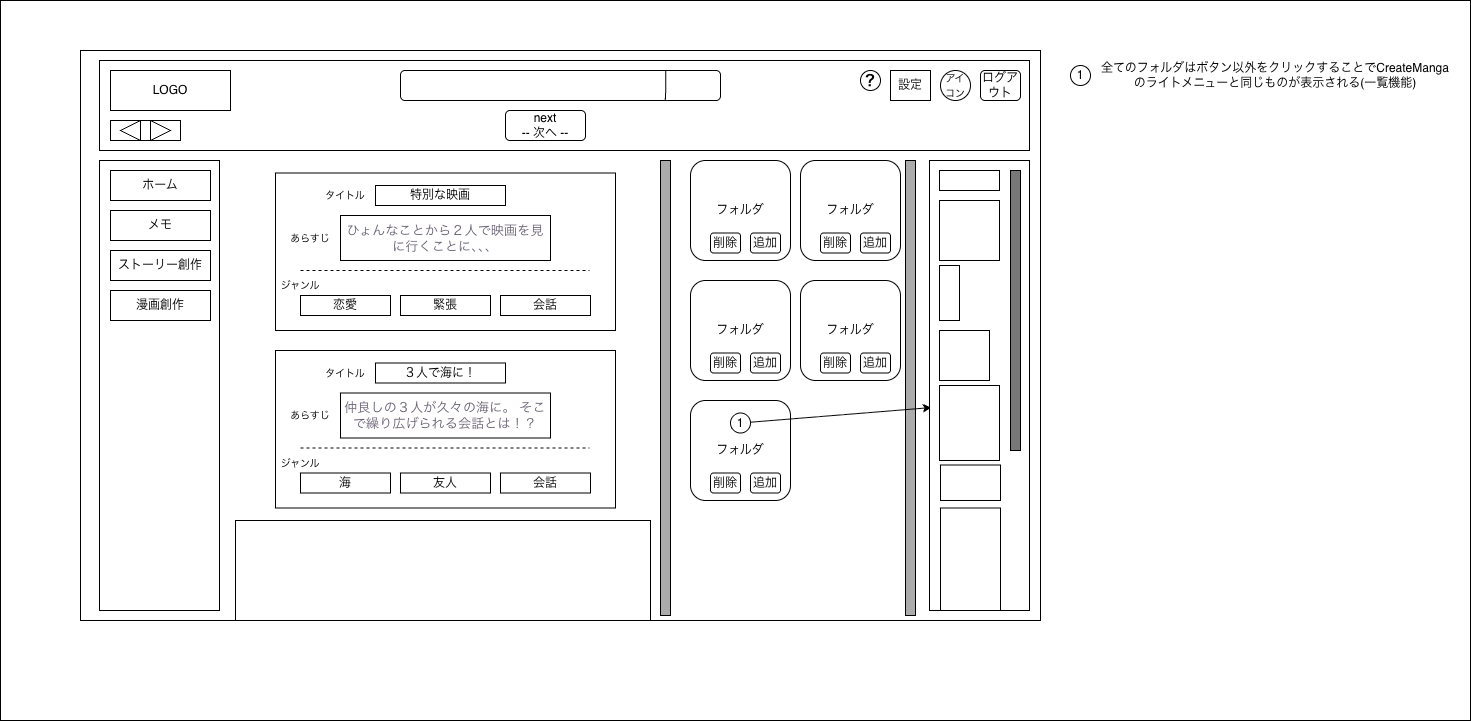

The diagram above was exported from draw.io. Its source (the exported page's mxGraphModel, read from the mxfile embedded in the PNG):
<mxGraphModel dx="2180" dy="760" grid="1" gridSize="10" guides="1" tooltips="1" connect="1" arrows="1" fold="1" page="1" pageScale="1" pageWidth="827" pageHeight="1169" math="0" shadow="0">
  <root>
    <mxCell id="0" />
    <mxCell id="1" parent="0" />
    <mxCell id="XfrF6AXwW5X4sgB6TT_l-1" parent="1" style="rounded=0;whiteSpace=wrap;html=1;" value="" vertex="1">
      <mxGeometry height="720" width="1470" x="-150" y="60" as="geometry" />
    </mxCell>
    <mxCell id="T5DngAg2uOV8ZLSPyiYn-1" parent="1" style="rounded=0;whiteSpace=wrap;html=1;" value="" vertex="1">
      <mxGeometry height="570" width="960" x="-70" y="110" as="geometry" />
    </mxCell>
    <mxCell id="T5DngAg2uOV8ZLSPyiYn-3" parent="1" style="rounded=0;whiteSpace=wrap;html=1;" value="" vertex="1">
      <mxGeometry height="90" width="930" x="-51" y="120" as="geometry" />
    </mxCell>
    <mxCell id="T5DngAg2uOV8ZLSPyiYn-2" parent="1" style="rounded=0;whiteSpace=wrap;html=1;" value="LOGO" vertex="1">
      <mxGeometry height="40" width="120" x="-40" y="130" as="geometry" />
    </mxCell>
    <mxCell id="T5DngAg2uOV8ZLSPyiYn-4" parent="1" style="rounded=0;whiteSpace=wrap;html=1;" value="" vertex="1">
      <mxGeometry height="450" width="120" x="-51" y="220" as="geometry" />
    </mxCell>
    <mxCell id="T5DngAg2uOV8ZLSPyiYn-5" parent="1" style="rounded=0;whiteSpace=wrap;html=1;fillColor=#FFFFFF;" value="ホーム" vertex="1">
      <mxGeometry height="30" width="100" x="-40" y="230" as="geometry" />
    </mxCell>
    <mxCell id="T5DngAg2uOV8ZLSPyiYn-6" parent="1" style="rounded=0;whiteSpace=wrap;html=1;" value="メモ" vertex="1">
      <mxGeometry height="30" width="100" x="-40" y="270" as="geometry" />
    </mxCell>
    <mxCell id="T5DngAg2uOV8ZLSPyiYn-7" parent="1" style="rounded=0;whiteSpace=wrap;html=1;" value="ストーリー創作" vertex="1">
      <mxGeometry height="30" width="100" x="-40" y="310" as="geometry" />
    </mxCell>
    <mxCell id="T5DngAg2uOV8ZLSPyiYn-8" parent="1" style="rounded=0;whiteSpace=wrap;html=1;" value="漫画創作" vertex="1">
      <mxGeometry height="30" width="100" x="-40" y="350" as="geometry" />
    </mxCell>
    <mxCell id="T5DngAg2uOV8ZLSPyiYn-12" parent="1" style="rounded=0;whiteSpace=wrap;html=1;" value="" vertex="1">
      <mxGeometry height="20" width="70" x="-40" y="180" as="geometry" />
    </mxCell>
    <mxCell id="T5DngAg2uOV8ZLSPyiYn-10" parent="1" style="triangle;whiteSpace=wrap;html=1;" value="" vertex="1">
      <mxGeometry height="20" width="20" y="180" as="geometry" />
    </mxCell>
    <mxCell id="T5DngAg2uOV8ZLSPyiYn-11" parent="1" style="triangle;whiteSpace=wrap;html=1;flipH=1;legacyAnchorPoints=0;" value="" vertex="1">
      <mxGeometry height="20" width="20" x="-30" y="180" as="geometry" />
    </mxCell>
    <mxCell id="YotjJqQeV0eJj_uyx4Ji-2" parent="1" style="rounded=1;whiteSpace=wrap;html=1;" value="" vertex="1">
      <mxGeometry height="30" width="320" x="250" y="130" as="geometry" />
    </mxCell>
    <mxCell id="YotjJqQeV0eJj_uyx4Ji-3" edge="1" parent="1" style="endArrow=none;html=1;rounded=0;exitX=0.592;exitY=0.444;exitDx=0;exitDy=0;exitPerimeter=0;" value="">
      <mxGeometry height="50" relative="1" width="50" as="geometry">
        <Array as="points">
          <mxPoint x="515.22" y="150.04" />
        </Array>
        <mxPoint x="514.7800000000002" y="159.99999999999997" as="sourcePoint" />
        <mxPoint x="515.22" y="130.04" as="targetPoint" />
      </mxGeometry>
    </mxCell>
    <mxCell id="YotjJqQeV0eJj_uyx4Ji-6" parent="1" style="ellipse;whiteSpace=wrap;html=1;aspect=fixed;" value="&lt;font style=&quot;font-size: 10px;&quot;&gt;アイコン&lt;/font&gt;" vertex="1">
      <mxGeometry height="30" width="30" x="790" y="130" as="geometry" />
    </mxCell>
    <mxCell id="YotjJqQeV0eJj_uyx4Ji-21" parent="1" style="rounded=0;whiteSpace=wrap;html=1;" value="" vertex="1">
      <mxGeometry height="100" width="415" x="85" y="580" as="geometry" />
    </mxCell>
    <mxCell id="YotjJqQeV0eJj_uyx4Ji-25" parent="1" style="rounded=0;whiteSpace=wrap;html=1;" value="設定" vertex="1">
      <mxGeometry height="30" width="40" x="740" y="130" as="geometry" />
    </mxCell>
    <mxCell id="XfrF6AXwW5X4sgB6TT_l-8" parent="1" style="rounded=1;whiteSpace=wrap;html=1;" value="フォルダ" vertex="1">
      <mxGeometry height="100" width="100" x="540" y="340" as="geometry" />
    </mxCell>
    <mxCell id="YekQbL53rWhsTBSVgZ_--1" parent="1" style="rounded=1;whiteSpace=wrap;html=1;" value="追加" vertex="1">
      <mxGeometry height="20" width="30" x="600" y="412.5" as="geometry" />
    </mxCell>
    <mxCell id="YekQbL53rWhsTBSVgZ_--3" parent="1" style="rounded=1;whiteSpace=wrap;html=1;" value="削除" vertex="1">
      <mxGeometry height="20" width="30" x="560" y="412.5" as="geometry" />
    </mxCell>
    <mxCell id="VZLuQnH7qaNaI1M5LiC4-4" parent="1" style="rounded=0;whiteSpace=wrap;html=1;" value="" vertex="1">
      <mxGeometry height="157.5" width="340" x="125" y="232.5" as="geometry" />
    </mxCell>
    <mxCell id="VZLuQnH7qaNaI1M5LiC4-5" parent="1" style="rounded=0;whiteSpace=wrap;html=1;" value="特別な映画" vertex="1">
      <mxGeometry height="20" width="130" x="225" y="245" as="geometry" />
    </mxCell>
    <mxCell id="VZLuQnH7qaNaI1M5LiC4-6" parent="1" style="rounded=0;whiteSpace=wrap;html=1;" value="&lt;span style=&quot;color: rgb(107, 99, 117); font-family: system-ui, &amp;quot;Segoe UI&amp;quot;, Roboto, sans-serif; letter-spacing: 0.18px; background-color: rgb(255, 255, 255);&quot;&gt;&lt;font style=&quot;font-size: 13px;&quot;&gt;ひょんなことから２人で映画を見に行くことに、、、&lt;/font&gt;&lt;/span&gt;" vertex="1">
      <mxGeometry height="45" width="210" x="190" y="275" as="geometry" />
    </mxCell>
    <mxCell id="VZLuQnH7qaNaI1M5LiC4-7" parent="1" style="rounded=0;whiteSpace=wrap;html=1;" value="恋愛" vertex="1">
      <mxGeometry height="20" width="90" x="150" y="355" as="geometry" />
    </mxCell>
    <mxCell id="VZLuQnH7qaNaI1M5LiC4-8" parent="1" style="rounded=0;whiteSpace=wrap;html=1;" value="緊張" vertex="1">
      <mxGeometry height="20" width="90" x="250" y="355" as="geometry" />
    </mxCell>
    <mxCell id="VZLuQnH7qaNaI1M5LiC4-9" parent="1" style="rounded=0;whiteSpace=wrap;html=1;" value="会話" vertex="1">
      <mxGeometry height="20" width="90" x="350" y="355" as="geometry" />
    </mxCell>
    <mxCell id="VZLuQnH7qaNaI1M5LiC4-10" edge="1" parent="1" style="endArrow=none;dashed=1;html=1;rounded=0;exitX=0.108;exitY=0.529;exitDx=0;exitDy=0;exitPerimeter=0;" value="">
      <mxGeometry height="50" relative="1" width="50" as="geometry">
        <mxPoint x="150.00000000000003" y="329.99999999999994" as="sourcePoint" />
        <mxPoint x="439.04" y="330.07" as="targetPoint" />
      </mxGeometry>
    </mxCell>
    <mxCell id="VZLuQnH7qaNaI1M5LiC4-11" parent="1" style="text;html=1;whiteSpace=wrap;strokeColor=none;fillColor=none;align=center;verticalAlign=middle;rounded=0;" value="&lt;font style=&quot;font-size: 10px;&quot;&gt;タイトル&lt;/font&gt;" vertex="1">
      <mxGeometry height="30" width="60" x="165" y="240" as="geometry" />
    </mxCell>
    <mxCell id="VZLuQnH7qaNaI1M5LiC4-12" parent="1" style="text;html=1;whiteSpace=wrap;strokeColor=none;fillColor=none;align=center;verticalAlign=middle;rounded=0;" value="&lt;font style=&quot;font-size: 10px;&quot;&gt;あらすじ&lt;/font&gt;" vertex="1">
      <mxGeometry height="30" width="60" x="130" y="282.5" as="geometry" />
    </mxCell>
    <mxCell id="VZLuQnH7qaNaI1M5LiC4-13" parent="1" style="text;html=1;whiteSpace=wrap;strokeColor=none;fillColor=none;align=center;verticalAlign=middle;rounded=0;" value="&lt;font style=&quot;font-size: 10px;&quot;&gt;ジャンル&lt;/font&gt;" vertex="1">
      <mxGeometry height="30" width="60" x="120" y="330" as="geometry" />
    </mxCell>
    <mxCell id="Ln1NaCpvrc-Gih4zRN4t-1" parent="1" style="rounded=1;whiteSpace=wrap;html=1;" value="ログアウト" vertex="1">
      <mxGeometry height="30" width="40" x="830" y="130" as="geometry" />
    </mxCell>
    <mxCell id="WsKVyxMBIBqRvmTA30ZG-1" parent="1" style="rounded=0;whiteSpace=wrap;html=1;fillColor=#ABABAB;" value="" vertex="1">
      <mxGeometry height="455" width="10" x="510" y="220" as="geometry" />
    </mxCell>
    <mxCell id="WsKVyxMBIBqRvmTA30ZG-2" parent="1" style="rounded=1;whiteSpace=wrap;html=1;" value="フォルダ" vertex="1">
      <mxGeometry height="100" width="100" x="650" y="220" as="geometry" />
    </mxCell>
    <mxCell id="WsKVyxMBIBqRvmTA30ZG-3" parent="1" style="rounded=1;whiteSpace=wrap;html=1;" value="追加" vertex="1">
      <mxGeometry height="20" width="30" x="710" y="292.5" as="geometry" />
    </mxCell>
    <mxCell id="WsKVyxMBIBqRvmTA30ZG-4" parent="1" style="rounded=1;whiteSpace=wrap;html=1;" value="削除" vertex="1">
      <mxGeometry height="20" width="30" x="670" y="292.5" as="geometry" />
    </mxCell>
    <mxCell id="WsKVyxMBIBqRvmTA30ZG-5" parent="1" style="rounded=1;whiteSpace=wrap;html=1;" value="フォルダ" vertex="1">
      <mxGeometry height="100" width="100" x="540" y="220" as="geometry" />
    </mxCell>
    <mxCell id="WsKVyxMBIBqRvmTA30ZG-6" parent="1" style="rounded=1;whiteSpace=wrap;html=1;" value="追加" vertex="1">
      <mxGeometry height="20" width="30" x="600" y="292.5" as="geometry" />
    </mxCell>
    <mxCell id="WsKVyxMBIBqRvmTA30ZG-7" parent="1" style="rounded=1;whiteSpace=wrap;html=1;" value="削除" vertex="1">
      <mxGeometry height="20" width="30" x="560" y="292.5" as="geometry" />
    </mxCell>
    <mxCell id="WsKVyxMBIBqRvmTA30ZG-8" parent="1" style="rounded=1;whiteSpace=wrap;html=1;" value="フォルダ" vertex="1">
      <mxGeometry height="100" width="100" x="540" y="460" as="geometry" />
    </mxCell>
    <mxCell id="WsKVyxMBIBqRvmTA30ZG-9" parent="1" style="rounded=1;whiteSpace=wrap;html=1;" value="追加" vertex="1">
      <mxGeometry height="20" width="30" x="600" y="532.5" as="geometry" />
    </mxCell>
    <mxCell id="WsKVyxMBIBqRvmTA30ZG-10" parent="1" style="rounded=1;whiteSpace=wrap;html=1;" value="削除" vertex="1">
      <mxGeometry height="20" width="30" x="560" y="532.5" as="geometry" />
    </mxCell>
    <mxCell id="WsKVyxMBIBqRvmTA30ZG-11" parent="1" style="rounded=1;whiteSpace=wrap;html=1;" value="フォルダ" vertex="1">
      <mxGeometry height="100" width="100" x="650" y="340" as="geometry" />
    </mxCell>
    <mxCell id="WsKVyxMBIBqRvmTA30ZG-12" parent="1" style="rounded=1;whiteSpace=wrap;html=1;" value="追加" vertex="1">
      <mxGeometry height="20" width="30" x="710" y="412.5" as="geometry" />
    </mxCell>
    <mxCell id="WsKVyxMBIBqRvmTA30ZG-13" parent="1" style="rounded=1;whiteSpace=wrap;html=1;" value="削除" vertex="1">
      <mxGeometry height="20" width="30" x="670" y="412.5" as="geometry" />
    </mxCell>
    <mxCell id="WsKVyxMBIBqRvmTA30ZG-14" parent="1" style="rounded=0;whiteSpace=wrap;html=1;" value="" vertex="1">
      <mxGeometry height="157.5" width="340" x="125" y="410" as="geometry" />
    </mxCell>
    <mxCell id="WsKVyxMBIBqRvmTA30ZG-15" parent="1" style="rounded=0;whiteSpace=wrap;html=1;" value="３人で海に！" vertex="1">
      <mxGeometry height="20" width="130" x="225" y="422.5" as="geometry" />
    </mxCell>
    <mxCell id="WsKVyxMBIBqRvmTA30ZG-16" parent="1" style="rounded=0;whiteSpace=wrap;html=1;" value="&lt;span style=&quot;color: rgb(107, 99, 117); font-family: system-ui, &amp;quot;Segoe UI&amp;quot;, Roboto, sans-serif; letter-spacing: 0.18px; background-color: rgb(255, 255, 255);&quot;&gt;&lt;font style=&quot;font-size: 13px;&quot;&gt;仲良しの３人が久々の海に。 そこで繰り広げられる会話とは！？&lt;/font&gt;&lt;/span&gt;" vertex="1">
      <mxGeometry height="45" width="210" x="190" y="452.5" as="geometry" />
    </mxCell>
    <mxCell id="WsKVyxMBIBqRvmTA30ZG-17" parent="1" style="rounded=0;whiteSpace=wrap;html=1;" value="海" vertex="1">
      <mxGeometry height="20" width="90" x="150" y="532.5" as="geometry" />
    </mxCell>
    <mxCell id="WsKVyxMBIBqRvmTA30ZG-18" parent="1" style="rounded=0;whiteSpace=wrap;html=1;" value="友人" vertex="1">
      <mxGeometry height="20" width="90" x="250" y="532.5" as="geometry" />
    </mxCell>
    <mxCell id="WsKVyxMBIBqRvmTA30ZG-19" parent="1" style="rounded=0;whiteSpace=wrap;html=1;" value="会話" vertex="1">
      <mxGeometry height="20" width="90" x="350" y="532.5" as="geometry" />
    </mxCell>
    <mxCell id="WsKVyxMBIBqRvmTA30ZG-20" edge="1" parent="1" style="endArrow=none;dashed=1;html=1;rounded=0;exitX=0.108;exitY=0.529;exitDx=0;exitDy=0;exitPerimeter=0;" value="">
      <mxGeometry height="50" relative="1" width="50" as="geometry">
        <mxPoint x="150" y="507.49999999999994" as="sourcePoint" />
        <mxPoint x="439.03999999999996" y="507.57" as="targetPoint" />
      </mxGeometry>
    </mxCell>
    <mxCell id="WsKVyxMBIBqRvmTA30ZG-21" parent="1" style="text;html=1;whiteSpace=wrap;strokeColor=none;fillColor=none;align=center;verticalAlign=middle;rounded=0;" value="&lt;font style=&quot;font-size: 10px;&quot;&gt;タイトル&lt;/font&gt;" vertex="1">
      <mxGeometry height="30" width="60" x="165" y="417.5" as="geometry" />
    </mxCell>
    <mxCell id="WsKVyxMBIBqRvmTA30ZG-22" parent="1" style="text;html=1;whiteSpace=wrap;strokeColor=none;fillColor=none;align=center;verticalAlign=middle;rounded=0;" value="&lt;font style=&quot;font-size: 10px;&quot;&gt;あらすじ&lt;/font&gt;" vertex="1">
      <mxGeometry height="30" width="60" x="130" y="460" as="geometry" />
    </mxCell>
    <mxCell id="WsKVyxMBIBqRvmTA30ZG-23" parent="1" style="text;html=1;whiteSpace=wrap;strokeColor=none;fillColor=none;align=center;verticalAlign=middle;rounded=0;" value="&lt;font style=&quot;font-size: 10px;&quot;&gt;ジャンル&lt;/font&gt;" vertex="1">
      <mxGeometry height="30" width="60" x="120" y="507.5" as="geometry" />
    </mxCell>
    <mxCell id="WsKVyxMBIBqRvmTA30ZG-24" parent="1" style="rounded=0;whiteSpace=wrap;html=1;fillColor=#ABABAB;" value="" vertex="1">
      <mxGeometry height="455" width="10" x="755" y="220" as="geometry" />
    </mxCell>
    <mxCell id="WsKVyxMBIBqRvmTA30ZG-26" parent="1" style="rounded=1;whiteSpace=wrap;html=1;" value="next&lt;div&gt;-- 次へ --&lt;/div&gt;" vertex="1">
      <mxGeometry height="30" width="80" x="355" y="170" as="geometry" />
    </mxCell>
    <mxCell id="YotjJqQeV0eJj_uyx4Ji-26" edge="1" parent="1" source="FekP2RbeWrPGPt3HV92s-10" style="endArrow=classic;html=1;rounded=0;entryX=0.02;entryY=0.549;entryDx=0;entryDy=0;entryPerimeter=0;" target="FekP2RbeWrPGPt3HV92s-3" value="">
      <mxGeometry height="50" relative="1" width="50" as="geometry">
        <mxPoint x="590" y="485.32" as="sourcePoint" />
        <mxPoint x="709.27" y="440.00000000000006" as="targetPoint" />
      </mxGeometry>
    </mxCell>
    <mxCell id="FekP2RbeWrPGPt3HV92s-2" parent="1" style="text;html=1;whiteSpace=wrap;strokeColor=none;fillColor=none;align=center;verticalAlign=middle;rounded=0;" value="全てのフォルダはボタン以外をクリックすることでCreateMangaの&lt;span style=&quot;background-color: transparent; color: light-dark(rgb(0, 0, 0), rgb(255, 255, 255));&quot;&gt;ライト&lt;/span&gt;&lt;span style=&quot;background-color: transparent; color: light-dark(rgb(0, 0, 0), rgb(255, 255, 255));&quot;&gt;メニューと同じものが表示される(一覧機能)&lt;/span&gt;" vertex="1">
      <mxGeometry height="30" width="350" x="950" y="120" as="geometry" />
    </mxCell>
    <mxCell id="FekP2RbeWrPGPt3HV92s-3" parent="1" style="rounded=0;whiteSpace=wrap;html=1;" value="" vertex="1">
      <mxGeometry height="450" width="100" x="779" y="220" as="geometry" />
    </mxCell>
    <mxCell id="FekP2RbeWrPGPt3HV92s-4" parent="1" style="rounded=0;whiteSpace=wrap;html=1;" value="" vertex="1">
      <mxGeometry height="20" width="60" x="789" y="230" as="geometry" />
    </mxCell>
    <mxCell id="FekP2RbeWrPGPt3HV92s-5" parent="1" style="rounded=0;whiteSpace=wrap;html=1;fillColor=#787878;" value="" vertex="1">
      <mxGeometry height="280" width="10" x="860" y="230" as="geometry" />
    </mxCell>
    <mxCell id="FekP2RbeWrPGPt3HV92s-6" parent="1" style="rounded=0;whiteSpace=wrap;html=1;" value="" vertex="1">
      <mxGeometry height="60" width="60" x="789" y="260" as="geometry" />
    </mxCell>
    <mxCell id="FekP2RbeWrPGPt3HV92s-7" parent="1" style="rounded=0;whiteSpace=wrap;html=1;" value="" vertex="1">
      <mxGeometry height="55" width="20" x="789" y="325" as="geometry" />
    </mxCell>
    <mxCell id="FekP2RbeWrPGPt3HV92s-8" parent="1" style="rounded=0;whiteSpace=wrap;html=1;" value="" vertex="1">
      <mxGeometry height="50" width="50" x="789" y="390" as="geometry" />
    </mxCell>
    <mxCell id="FekP2RbeWrPGPt3HV92s-9" parent="1" style="rounded=0;whiteSpace=wrap;html=1;" value="" vertex="1">
      <mxGeometry height="75" width="60" x="789" y="445" as="geometry" />
    </mxCell>
    <mxCell id="FekP2RbeWrPGPt3HV92s-11" edge="1" parent="1" style="endArrow=classic;html=1;rounded=0;entryX=0.01;entryY=0.777;entryDx=0;entryDy=0;entryPerimeter=0;" target="FekP2RbeWrPGPt3HV92s-10" value="">
      <mxGeometry height="50" relative="1" width="50" as="geometry">
        <mxPoint x="590" y="485.32" as="sourcePoint" />
        <mxPoint x="761" y="453" as="targetPoint" />
      </mxGeometry>
    </mxCell>
    <mxCell id="FekP2RbeWrPGPt3HV92s-10" parent="1" style="ellipse;whiteSpace=wrap;html=1;aspect=fixed;" value="1" vertex="1">
      <mxGeometry height="20" width="20" x="580" y="472.5" as="geometry" />
    </mxCell>
    <mxCell id="FekP2RbeWrPGPt3HV92s-12" parent="1" style="ellipse;whiteSpace=wrap;html=1;aspect=fixed;" value="1" vertex="1">
      <mxGeometry height="20" width="20" x="920" y="125" as="geometry" />
    </mxCell>
    <mxCell id="FekP2RbeWrPGPt3HV92s-13" parent="1" style="rounded=0;whiteSpace=wrap;html=1;" value="" vertex="1">
      <mxGeometry height="35.5" width="60" x="790" y="524.5" as="geometry" />
    </mxCell>
    <mxCell id="FekP2RbeWrPGPt3HV92s-14" parent="1" style="rounded=0;whiteSpace=wrap;html=1;" value="" vertex="1">
      <mxGeometry height="102.5" width="60" x="790" y="567.5" as="geometry" />
    </mxCell>
    <mxCell id="FekP2RbeWrPGPt3HV92s-15" parent="1" style="ellipse;whiteSpace=wrap;html=1;aspect=fixed;" value="&lt;b style=&quot;&quot;&gt;&lt;font style=&quot;font-size: 15px;&quot;&gt;？&lt;/font&gt;&lt;/b&gt;" vertex="1">
      <mxGeometry height="20" width="20" x="710" y="130" as="geometry" />
    </mxCell>
  </root>
</mxGraphModel>